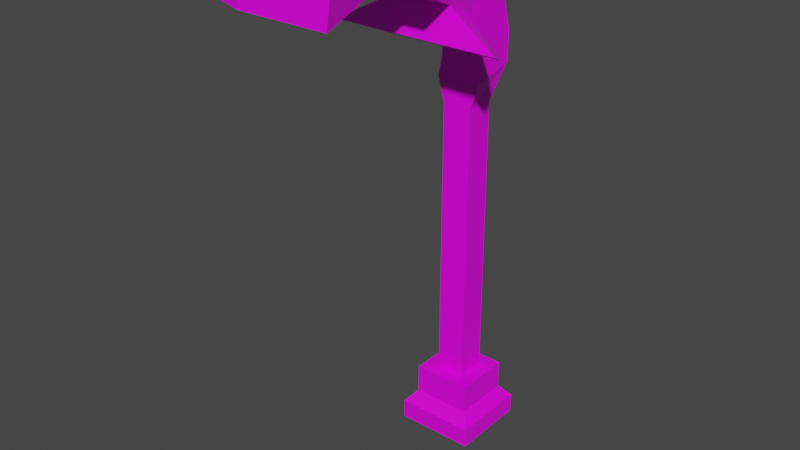 # Source: steetlight.blend  (saved by Blender 2.93.21; exported with 4.5.12 LTS)
import bpy
from mathutils import Matrix  # noqa: F401  (used for matrix-valued properties, if any)

bpy.ops.wm.read_factory_settings(use_empty=True)
scene = bpy.context.scene
scene.name = 'Scene'

# ---- collections
col_collection = bpy.data.collections.new('Collection'); scene.collection.children.link(col_collection)

# ---- images (referenced by path relative to the original .blend; pixels are not part of the script)
import os
ASSET_DIR = os.environ.get("B2B_ASSET_DIR", "")  # directory of the original .blend (textures are referenced by path, not embedded)
HERE = os.path.dirname(os.path.abspath(__file__))  # packed textures are extracted next to this script under _unpacked/

def load_image(name, relpath, width, height, colorspace="sRGB"):
    """Load a texture the original file referenced (path relative to the .blend, or extracted next to this script)."""
    p = next((c for c in (os.path.join(HERE, relpath), os.path.join(ASSET_DIR, relpath)) if relpath and os.path.exists(c)), "")
    if p:
        img = bpy.data.images.load(p, check_existing=True)
        img.name = name
    else:  # same state as the original file: an image datablock whose file is absent (Cycles renders it pink)
        img = bpy.data.images.new(name, width, height)
        img.source = "FILE"
        img.filepath = "//" + (relpath or name)
    img.colorspace_settings.name = colorspace
    return img
img_scope_jpg = load_image('scope.jpg', 'scope.jpg', 1024, 1024, 'sRGB')

# ---- materials (node trees are filled in below, after node groups)
mat_material = bpy.data.materials.new('Material')
mat_material.alpha_threshold = 0.0
mat_material.use_transparent_shadow = False
mat_material.line_color = (0.0, 0.0, 0.0, 1.0)

# ---- material node trees
mat_material.use_nodes = True; mat_material.node_tree.nodes.clear()
_N = mat_material.node_tree.nodes; _L = mat_material.node_tree.links
n0 = _N.new('ShaderNodeOutputMaterial'); n0.name = 'Material Output'; n0.location = (300, 300)
n1 = _N.new('ShaderNodeBsdfPrincipled'); n1.name = 'Principled BSDF'; n1.location = (10, 300)
n1.distribution = 'GGX'
n1.subsurface_method = 'BURLEY'
n1.inputs[2].default_value = 0.4
n1.inputs[3].default_value = 1.45
n1.inputs[27].default_value = (0.0, 0.0, 0.0, 1.0)
n1.inputs[28].default_value = 1.0
n2 = _N.new('ShaderNodeTexImage'); n2.name = 'Image Texture'; n2.location = (-620, 135)
n2.image = img_scope_jpg
_L.new(n1.outputs[0], n0.inputs[0])
_L.new(n2.outputs[0], n1.inputs[0])
n0.is_active_output = True

# ---- world
world_world = bpy.data.worlds.new('World'); scene.world = world_world
world_world.use_nodes = True; world_world.node_tree.nodes.clear()
_N = world_world.node_tree.nodes; _L = world_world.node_tree.links
n0 = _N.new('ShaderNodeOutputWorld'); n0.name = 'World Output'; n0.location = (300, 300)
n1 = _N.new('ShaderNodeBackground'); n1.name = 'Background'; n1.location = (10, 300)
n1.inputs[0].default_value = (0.05088, 0.05088, 0.05088, 1.0)
_L.new(n1.outputs[0], n0.inputs[0])
n0.is_active_output = True
world_world.color = (0.05088, 0.05088, 0.05088)
world_world.use_sun_shadow = False
world_world.sun_shadow_jitter_overblur = 0.0

# ---- meshes
me_cube = bpy.data.meshes.new('Cube')
me_cube.from_pydata([(1.0, 1.0, 1.0), (1.35, 1.35, -1.088), (1.0, -1.0, 1.0), (1.35, -1.35, -1.088), (-1.0, 1.0, 1.0), (-1.35, 1.35, -1.088), (-1.0, -1.0, 1.0), (-1.35, -1.35, -1.088), (1.0, 1.0, 0.0), (-1.0, -1.0, 0.0), (1.0, -1.0, 0.0), (-1.0, 1.0, 0.0), (1.35, 1.35, -0.4124), (1.35, -1.35, -0.4124), (-1.35, 1.35, -0.4124), (-1.35, -1.35, -0.4124), (-1.0, -0.5, 1.0), (-0.5, 1.0, 1.0), (-0.5, 0.5, 1.0), (-0.5, -0.5, 1.0), (0.5, 0.5, 1.0), (0.5, -0.5, 1.0), (0.5, 0.5, 10.77), (0.5, -0.5, 10.77), (-0.5, 0.5, 10.77), (-0.5, -0.5, 10.77), (0.7617, 1.004, 11.96), (0.7617, -0.4712, 11.58), (-0.7617, 1.004, 11.96), (-0.7617, -0.4712, 11.58), (-1.591, -3.541, 16.32), (-1.591, -4.148, 15.28), (1.591, -3.541, 16.32), (1.591, -4.148, 15.28), (0.7617, 1.022, 12.93), (0.7617, -0.2974, 12.17), (-0.7617, 1.022, 12.93), (-0.7617, -0.2974, 12.17), (0.7617, 0.6982, 14.11), (0.7617, -0.2986, 12.96), (-0.7617, 0.6982, 14.11), (-0.7617, -0.2986, 12.96), (0.7617, -0.3928, 15.33), (0.7617, -0.9998, 13.93), (-0.7617, -0.3928, 15.33), (-0.7617, -0.9998, 13.93), (1.001, -1.684, 15.89), (1.001, -2.291, 14.49), (-1.001, -1.684, 15.89), (-1.001, -2.291, 14.49), (-0.7955, -3.541, 16.32), (-0.7955, -4.148, 15.28), (0.7955, -3.541, 16.32), (0.7955, -4.148, 15.28), (-0.7955, -5.602, 16.55), (-0.7955, -5.464, 15.35), (0.7955, -5.602, 16.55), (0.7955, -5.464, 15.35), (-1.548, -7.595, 16.3), (-1.548, -7.779, 15.11), (1.548, -7.595, 16.3), (1.548, -7.779, 15.11), (2.197, -1.433, 12.93), (-2.197, -1.433, 12.93), (2.887, -2.725, 13.49), (-2.887, -2.725, 13.49), (-2.148, -5.128, 16.54), (-2.148, -4.99, 15.35), (-2.901, -7.121, 16.29), (-2.901, -7.304, 15.1)], [], [(14, 5, 7, 15), (16, 19, 18, 17, 4), (12, 1, 5, 14), (9, 11, 14, 15), (50, 51, 55, 54), (0, 8, 11, 4, 17), (42, 44, 48, 46), (43, 42, 46, 47), (12, 8, 10, 13), (20, 18, 24, 22), (0, 17, 18, 20, 21, 19, 16, 6, 2), (57, 56, 60, 61), (19, 25, 24, 18), (20, 22, 23, 21), (8, 0, 2, 10), (32, 52, 53, 33), (16, 4, 11, 9, 6), (54, 66, 68, 58, 60, 56), (49, 31, 30, 48), (24, 25, 29, 28), (46, 32, 33, 47), (39, 43, 45, 41), (13, 15, 7, 3), (24, 28, 26, 22), (59, 58, 68, 69), (27, 26, 34, 38, 42, 43, 39, 35), (44, 45, 49, 48), (13, 3, 1, 12), (43, 62, 63, 45), (28, 36, 34, 26), (50, 30, 31, 51), (53, 52, 56, 57), (47, 33, 53, 51, 31, 49), (51, 53, 57, 55), (55, 57, 61, 59, 69, 67), (41, 45, 44, 40, 36, 28, 29, 37), (46, 48, 30, 50, 52, 32), (50, 54, 56, 52), (29, 27, 35, 37), (5, 1, 3, 7), (37, 35, 39, 41), (9, 15, 13, 10), (66, 67, 69, 68), (6, 9, 10, 2), (58, 59, 61, 60), (38, 40, 44, 42), (34, 36, 40, 38), (63, 62, 64, 65), (43, 47, 64, 62), (49, 45, 63, 65), (8, 12, 14, 11), (47, 49, 65, 64), (23, 27, 29, 25, 19, 21), (54, 55, 67, 66), (23, 22, 26, 27)])
_uv = me_cube.uv_layers.new(name='UVMap')
_uv.uv.foreach_set('vector', [0.3271, 0.8546, 0.3526, 0.8547, 0.3526, 0.9999, 0.3271, 0.9998, 0.1829, 0.7631, 0.1909, 0.7774, 0.1591, 0.8061, 0.1433, 0.8204, 0.1353, 0.8062, 0.4052, 0.8546, 0.4306, 0.8546, 0.4306, 1.0, 0.4052, 1.0, 0.3119, 0.98, 0.3119, 0.8725, 0.3271, 0.8546, 0.3271, 0.9998, 0.6133, 0.6883, 0.6517, 0.7233, 0.6468, 0.7938, 0.6014, 0.7985, 0.3526, 0.8735, 0.3903, 0.8735, 0.3903, 0.9811, 0.3526, 0.9811, 0.3526, 0.9542, 0.0244, 0.3072, 0.0, 0.2638, 0.02998, 0.2, 0.06204, 0.257, 0.06153, 0.3395, 0.0244, 0.3072, 0.06204, 0.257, 0.09917, 0.2893, 0.1799, 0.9334, 0.1801, 0.8987, 0.2436, 0.8413, 0.2656, 0.8559, 0.4521, 0.0, 0.4899, 0.0, 0.4899, 0.5255, 0.4521, 0.5255, 0.1673, 0.8632, 0.1433, 0.8204, 0.1591, 0.8061, 0.1752, 0.8346, 0.2069, 0.8059, 0.1909, 0.7774, 0.1829, 0.7631, 0.1987, 0.7488, 0.2308, 0.8058, 0.1855, 0.1617, 0.1746, 0.1152, 0.2531, 0.08822, 0.2742, 0.1255, 0.4422, 0.01339, 0.3498, 0.5227, 0.3133, 0.5093, 0.4057, 0.0, 0.1752, 0.8346, 0.05011, 0.4872, 0.08185, 0.4585, 0.2069, 0.8059, 0.1801, 0.8987, 0.1673, 0.8632, 0.2308, 0.8058, 0.2436, 0.8413, 0.5573, 0.608, 0.5874, 0.608, 0.5874, 0.6674, 0.5573, 0.6674, 0.2742, 0.9531, 0.2742, 0.8724, 0.3119, 0.8725, 0.3119, 0.98, 0.2742, 0.9799, 0.1491, 0.06985, 0.1491, 0.06985, 0.2035, 0.0, 0.2035, 0.0, 0.2531, 0.08822, 0.1746, 0.1152, 0.3809, 0.7414, 0.4422, 0.8085, 0.4102, 0.8546, 0.3455, 0.8061, 0.3133, 0.5093, 0.3498, 0.5227, 0.3415, 0.5648, 0.284, 0.5648, 0.06204, 0.257, 0.1249, 0.2053, 0.1575, 0.2248, 0.09917, 0.2893, 0.4998, 0.04741, 0.4998, 0.0, 0.5573, 0.0, 0.5573, 0.04741, 0.5251, 0.8337, 0.5251, 0.9791, 0.4998, 0.9791, 0.4998, 0.8337, 0.4899, 0.5255, 0.4998, 0.5906, 0.4422, 0.5906, 0.4521, 0.5255, 0.4879, 0.7675, 0.4422, 0.7675, 0.4422, 0.7675, 0.4879, 0.7675, 0.07483, 0.4382, 0.02316, 0.4671, 0.01014, 0.433, 0.0053, 0.3817, 0.0244, 0.3072, 0.06153, 0.3395, 0.05167, 0.394, 0.06175, 0.4222, 0.3032, 0.759, 0.3386, 0.6944, 0.3809, 0.7414, 0.3455, 0.8061, 0.2656, 0.8559, 0.2742, 0.8799, 0.1885, 0.9574, 0.1799, 0.9334, 0.6471, 0.3744, 0.6856, 0.2972, 0.6856, 0.5337, 0.6471, 0.4565, 0.4998, 0.5906, 0.4998, 0.6429, 0.4422, 0.6429, 0.4422, 0.5906, 0.5874, 0.608, 0.6174, 0.608, 0.6174, 0.6674, 0.5874, 0.6674, 0.1447, 0.2022, 0.1122, 0.1826, 0.1746, 0.1152, 0.1855, 0.1617, 0.5796, 0.2972, 0.5573, 0.1939, 0.5874, 0.1939, 0.6475, 0.1939, 0.6775, 0.1939, 0.6552, 0.2972, 0.6475, 0.1939, 0.5874, 0.1939, 0.5874, 0.123, 0.6475, 0.123, 0.6475, 0.123, 0.5874, 0.123, 0.5589, 0.0, 0.6759, 0.0, 0.6759, 0.0, 0.6475, 0.123, 0.3222, 0.6345, 0.3386, 0.6944, 0.3032, 0.759, 0.2749, 0.6812, 0.2742, 0.6152, 0.284, 0.5648, 0.3415, 0.5648, 0.3296, 0.5933, 0.06204, 0.257, 0.02998, 0.2, 0.07395, 0.1146, 0.08669, 0.1373, 0.1122, 0.1826, 0.1249, 0.2053, 0.08669, 0.1373, 0.1491, 0.06985, 0.1746, 0.1152, 0.1122, 0.1826, 0.5573, 0.1224, 0.4998, 0.1224, 0.4998, 0.08972, 0.5573, 0.08972, 0.4998, 0.8337, 0.4998, 0.6883, 0.6014, 0.6883, 0.6014, 0.8337, 0.5573, 0.08972, 0.4998, 0.08972, 0.4998, 0.04741, 0.5573, 0.04741, 0.5421, 0.9603, 0.5251, 0.9791, 0.5251, 0.8337, 0.5421, 0.8526, 0.6014, 0.7985, 0.6468, 0.7938, 0.6517, 0.9207, 0.6068, 0.9081, 0.5796, 0.9603, 0.5421, 0.9603, 0.5421, 0.8526, 0.5796, 0.8526, 0.4422, 0.7675, 0.4879, 0.7675, 0.4879, 0.9342, 0.4422, 0.9342, 0.4422, 0.7055, 0.4998, 0.7055, 0.4998, 0.7675, 0.4422, 0.7675, 0.4422, 0.6429, 0.4998, 0.6429, 0.4998, 0.7055, 0.4422, 0.7055, 0.5573, 0.5709, 0.5573, 0.3343, 0.6077, 0.2972, 0.6077, 0.608, 0.06153, 0.3395, 0.09917, 0.2893, 0.1559, 0.366, 0.111, 0.4033, 0.3809, 0.7414, 0.3386, 0.6944, 0.3661, 0.6514, 0.4091, 0.6994, 0.3903, 0.8735, 0.4052, 0.8546, 0.4052, 1.0, 0.3903, 0.9811, 0.6077, 0.5065, 0.6077, 0.3987, 0.6471, 0.2972, 0.6471, 0.608, 0.5096, 0.1656, 0.4998, 0.1224, 0.5573, 0.1224, 0.5474, 0.1656, 0.5474, 0.6883, 0.5096, 0.6883, 0.6014, 0.7985, 0.6468, 0.7938, 0.6468, 0.7938, 0.6014, 0.7985, 0.08185, 0.4585, 0.05011, 0.4872, 0.02316, 0.4671, 0.07483, 0.4382])
me_cube.materials.append(mat_material)
me_cube.use_remesh_preserve_volume = False
me_cube.use_remesh_preserve_attributes = False
me_cube.use_mirror_vertex_groups = False
me_cube.update()

# ---- objects
ob_steetlight = bpy.data.objects.new('steetlight', me_cube)

# ---- transforms, parenting, visibility, modifiers, constraints
ob_steetlight.location = (0.0, 0.0, 0.0)
ob_steetlight.lock_rotations_4d = False
ob_steetlight.empty_display_type = 'ARROWS'
ob_steetlight.lineart.crease_threshold = 0.0

# ---- collection membership
col_collection.objects.link(ob_steetlight)

# ---- scene / render settings (as saved in the file)
scene.frame_start = 1; scene.frame_end = 250; scene.frame_set(1)
scene.render.engine = 'BLENDER_EEVEE_NEXT'
scene.cycles.use_denoising = False
scene.cycles.samples = 128
scene.cycles.sampling_pattern = 'TABULATED_SOBOL'
scene.cycles.use_adaptive_sampling = False
scene.cycles.use_light_tree = False
scene.view_settings.view_transform = 'Filmic'
bpy.context.view_layer.update()

# ---- added for rendering (the .blend has no active camera and no usable light): camera, sun
cam_auto = bpy.data.cameras.new('AutoCamera')
cam_auto.lens = 50.0
cam_auto.sensor_width = 36.0
cam_auto.clip_end = 1000.0
ob_auto_camera = bpy.data.objects.new('AutoCamera', cam_auto)
scene.collection.objects.link(ob_auto_camera)
ob_auto_camera.location = (19.1331, -26.1822, 23.0438)
ob_auto_camera.rotation_euler = (1.09748, -7.21219e-08, 0.694738)
scene.camera = ob_auto_camera
light_auto_sun = bpy.data.lights.new('AutoSun', 'SUN')
light_auto_sun.energy = 3.0
light_auto_sun.angle = 0.0523599
ob_auto_sun = bpy.data.objects.new('AutoSun', light_auto_sun)
scene.collection.objects.link(ob_auto_sun)
ob_auto_sun.rotation_euler = (0.872665, 0.174533, 0.523599)
bpy.context.view_layer.update()
